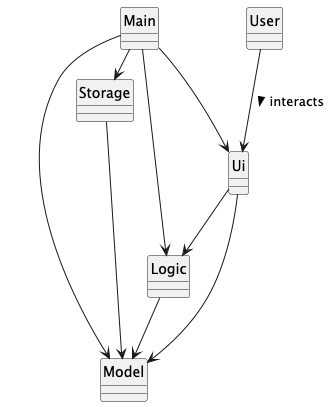

The diagram above was rendered by PlantUML. Its source (embedded in the PNG):
@startuml

hide circle
skinparam classAttributeIconSize 0

class User

class Model

class Storage

class Ui

class Logic

class Main

User --> Ui : interacts >

Ui -> Model
Ui --> Logic

Main --> Model
Main --> Logic
Main -> Storage
Main --> Ui

Storage -> Model

Logic --> Model
@enduml